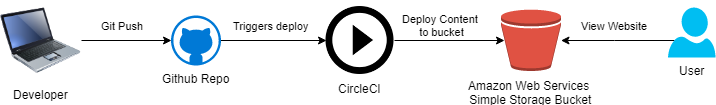

The diagram above was exported from draw.io. Its source (the exported page's mxGraphModel, read from the mxfile embedded in the PNG):
<mxGraphModel dx="1697" dy="963" grid="1" gridSize="10" guides="1" tooltips="1" connect="1" arrows="1" fold="1" page="1" pageScale="1" pageWidth="850" pageHeight="1100" math="0" shadow="0">
  <root>
    <mxCell id="0" />
    <mxCell id="1" parent="0" />
    <mxCell id="wqvM5x_nwxvr0XEg5t4_-9" value="Triggers deploy" style="edgeStyle=orthogonalEdgeStyle;rounded=0;orthogonalLoop=1;jettySize=auto;html=1;exitX=1;exitY=0.5;exitDx=0;exitDy=0;exitPerimeter=0;entryX=0;entryY=0.5;entryDx=0;entryDy=0;" edge="1" parent="1" target="wqvM5x_nwxvr0XEg5t4_-7">
      <mxGeometry x="-0.0476" y="15" relative="1" as="geometry">
        <mxPoint x="296.5" y="285" as="sourcePoint" />
        <mxPoint x="406.5" y="285" as="targetPoint" />
        <mxPoint as="offset" />
      </mxGeometry>
    </mxCell>
    <mxCell id="wqvM5x_nwxvr0XEg5t4_-1" value="Github Repo" style="shadow=0;dashed=0;html=1;strokeColor=none;fillColor=#0079D6;labelPosition=center;verticalLabelPosition=bottom;verticalAlign=top;align=center;shape=mxgraph.azure.github_code;pointerEvents=1;" vertex="1" parent="1">
      <mxGeometry x="246.5" y="260" width="50" height="50" as="geometry" />
    </mxCell>
    <mxCell id="wqvM5x_nwxvr0XEg5t4_-10" value="Deploy Content &lt;br&gt;to bucket" style="edgeStyle=orthogonalEdgeStyle;rounded=0;orthogonalLoop=1;jettySize=auto;html=1;exitX=1;exitY=0.5;exitDx=0;exitDy=0;entryX=0.06;entryY=0.5;entryDx=0;entryDy=0;entryPerimeter=0;" edge="1" parent="1" source="wqvM5x_nwxvr0XEg5t4_-7" target="wqvM5x_nwxvr0XEg5t4_-8">
      <mxGeometry x="-0.1532" y="15" relative="1" as="geometry">
        <mxPoint as="offset" />
      </mxGeometry>
    </mxCell>
    <mxCell id="wqvM5x_nwxvr0XEg5t4_-7" value="CircleCI" style="shape=image;html=1;verticalAlign=top;verticalLabelPosition=bottom;labelBackgroundColor=#ffffff;imageAspect=0;aspect=fixed;image=https://cdn1.iconfinder.com/data/icons/material-audio-video/20/play-circle-outline-128.png" vertex="1" parent="1">
      <mxGeometry x="401.5" y="251" width="68" height="68" as="geometry" />
    </mxCell>
    <mxCell id="wqvM5x_nwxvr0XEg5t4_-8" value="Amazon Web Services&amp;nbsp;&lt;br&gt;Simple Storage Bucket" style="outlineConnect=0;dashed=0;verticalLabelPosition=bottom;verticalAlign=top;align=center;html=1;shape=mxgraph.aws3.bucket;fillColor=#E05243;gradientColor=none;" vertex="1" parent="1">
      <mxGeometry x="576.5" y="254" width="60" height="61.5" as="geometry" />
    </mxCell>
    <mxCell id="wqvM5x_nwxvr0XEg5t4_-12" value="Git Push" style="edgeStyle=orthogonalEdgeStyle;rounded=0;orthogonalLoop=1;jettySize=auto;html=1;exitX=1;exitY=0.5;exitDx=0;exitDy=0;entryX=0;entryY=0.5;entryDx=0;entryDy=0;entryPerimeter=0;" edge="1" parent="1" source="wqvM5x_nwxvr0XEg5t4_-11" target="wqvM5x_nwxvr0XEg5t4_-1">
      <mxGeometry x="-0.0909" y="15" relative="1" as="geometry">
        <mxPoint as="offset" />
      </mxGeometry>
    </mxCell>
    <mxCell id="wqvM5x_nwxvr0XEg5t4_-11" value="Developer" style="image;html=1;labelBackgroundColor=#ffffff;image=img/lib/clip_art/computers/Laptop_128x128.png" vertex="1" parent="1">
      <mxGeometry x="76.5" y="245" width="80" height="80" as="geometry" />
    </mxCell>
    <mxCell id="wqvM5x_nwxvr0XEg5t4_-14" value="View Website" style="edgeStyle=orthogonalEdgeStyle;rounded=0;orthogonalLoop=1;jettySize=auto;html=1;exitX=0.14;exitY=0.65;exitDx=0;exitDy=0;exitPerimeter=0;" edge="1" parent="1" source="wqvM5x_nwxvr0XEg5t4_-13" target="wqvM5x_nwxvr0XEg5t4_-8">
      <mxGeometry x="0.0526" y="-15" relative="1" as="geometry">
        <mxPoint as="offset" />
      </mxGeometry>
    </mxCell>
    <mxCell id="wqvM5x_nwxvr0XEg5t4_-13" value="User" style="verticalLabelPosition=bottom;html=1;verticalAlign=top;align=center;strokeColor=none;fillColor=#00BEF2;shape=mxgraph.azure.user;" vertex="1" parent="1">
      <mxGeometry x="743.5" y="252" width="47.5" height="50" as="geometry" />
    </mxCell>
  </root>
</mxGraphModel>